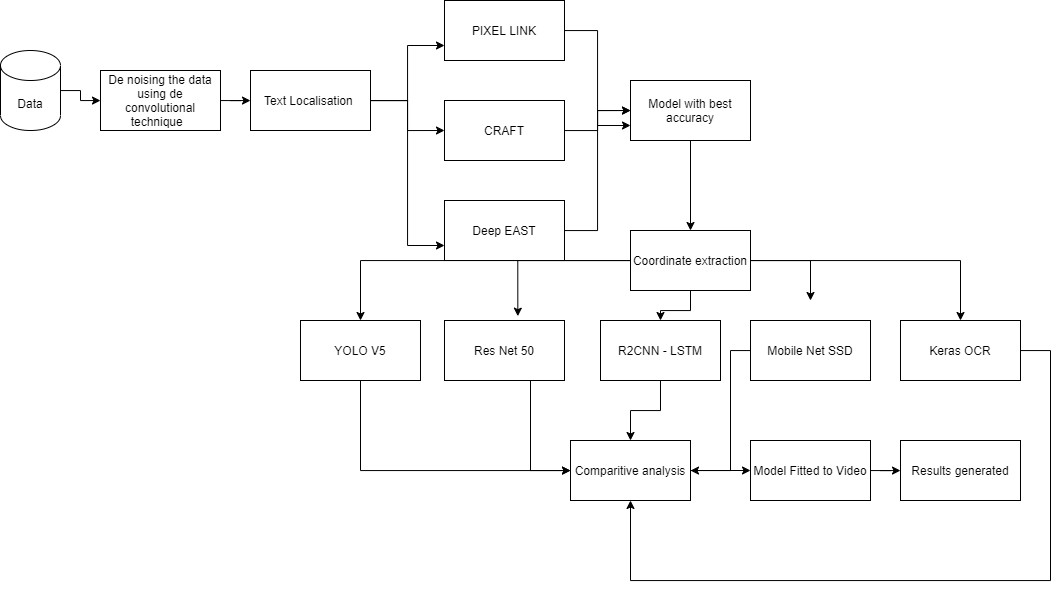

The diagram above was exported from draw.io. Its source (the exported page's mxGraphModel, read from the mxfile embedded in the PNG):
<mxGraphModel dx="2048" dy="575" grid="1" gridSize="10" guides="1" tooltips="1" connect="1" arrows="1" fold="1" page="1" pageScale="1" pageWidth="827" pageHeight="1169" math="0" shadow="0">
  <root>
    <mxCell id="0" />
    <mxCell id="1" parent="0" />
    <mxCell id="aKqKjqvpUblgX-Rdp6hu-27" value="" style="edgeStyle=orthogonalEdgeStyle;rounded=0;orthogonalLoop=1;jettySize=auto;html=1;" edge="1" parent="1" source="aKqKjqvpUblgX-Rdp6hu-1" target="aKqKjqvpUblgX-Rdp6hu-3">
      <mxGeometry relative="1" as="geometry" />
    </mxCell>
    <mxCell id="aKqKjqvpUblgX-Rdp6hu-1" value="De noising the data using de convolutional technique&amp;nbsp;&amp;nbsp;" style="rounded=0;whiteSpace=wrap;html=1;" vertex="1" parent="1">
      <mxGeometry x="70" y="80" width="120" height="60" as="geometry" />
    </mxCell>
    <mxCell id="aKqKjqvpUblgX-Rdp6hu-26" value="" style="edgeStyle=orthogonalEdgeStyle;rounded=0;orthogonalLoop=1;jettySize=auto;html=1;" edge="1" parent="1" source="aKqKjqvpUblgX-Rdp6hu-2" target="aKqKjqvpUblgX-Rdp6hu-1">
      <mxGeometry relative="1" as="geometry" />
    </mxCell>
    <mxCell id="aKqKjqvpUblgX-Rdp6hu-2" value="Data" style="shape=cylinder3;whiteSpace=wrap;html=1;boundedLbl=1;backgroundOutline=1;size=15;" vertex="1" parent="1">
      <mxGeometry x="-30" y="60" width="60" height="80" as="geometry" />
    </mxCell>
    <mxCell id="aKqKjqvpUblgX-Rdp6hu-7" style="edgeStyle=orthogonalEdgeStyle;rounded=0;orthogonalLoop=1;jettySize=auto;html=1;entryX=0;entryY=0.75;entryDx=0;entryDy=0;" edge="1" parent="1" source="aKqKjqvpUblgX-Rdp6hu-3" target="aKqKjqvpUblgX-Rdp6hu-6">
      <mxGeometry relative="1" as="geometry" />
    </mxCell>
    <mxCell id="aKqKjqvpUblgX-Rdp6hu-8" style="edgeStyle=orthogonalEdgeStyle;rounded=0;orthogonalLoop=1;jettySize=auto;html=1;entryX=0;entryY=0.5;entryDx=0;entryDy=0;" edge="1" parent="1" source="aKqKjqvpUblgX-Rdp6hu-3" target="aKqKjqvpUblgX-Rdp6hu-5">
      <mxGeometry relative="1" as="geometry" />
    </mxCell>
    <mxCell id="aKqKjqvpUblgX-Rdp6hu-9" style="edgeStyle=orthogonalEdgeStyle;rounded=0;orthogonalLoop=1;jettySize=auto;html=1;entryX=0;entryY=0.75;entryDx=0;entryDy=0;" edge="1" parent="1" source="aKqKjqvpUblgX-Rdp6hu-3" target="aKqKjqvpUblgX-Rdp6hu-4">
      <mxGeometry relative="1" as="geometry" />
    </mxCell>
    <mxCell id="aKqKjqvpUblgX-Rdp6hu-3" value="Text Localisation&amp;nbsp;" style="rounded=0;whiteSpace=wrap;html=1;" vertex="1" parent="1">
      <mxGeometry x="220" y="80" width="120" height="60" as="geometry" />
    </mxCell>
    <mxCell id="aKqKjqvpUblgX-Rdp6hu-13" style="edgeStyle=orthogonalEdgeStyle;rounded=0;orthogonalLoop=1;jettySize=auto;html=1;entryX=0;entryY=0.5;entryDx=0;entryDy=0;" edge="1" parent="1" source="aKqKjqvpUblgX-Rdp6hu-4" target="aKqKjqvpUblgX-Rdp6hu-10">
      <mxGeometry relative="1" as="geometry" />
    </mxCell>
    <mxCell id="aKqKjqvpUblgX-Rdp6hu-4" value="Deep EAST" style="rounded=0;whiteSpace=wrap;html=1;" vertex="1" parent="1">
      <mxGeometry x="414" y="210" width="120" height="60" as="geometry" />
    </mxCell>
    <mxCell id="aKqKjqvpUblgX-Rdp6hu-12" style="edgeStyle=orthogonalEdgeStyle;rounded=0;orthogonalLoop=1;jettySize=auto;html=1;" edge="1" parent="1" source="aKqKjqvpUblgX-Rdp6hu-5" target="aKqKjqvpUblgX-Rdp6hu-10">
      <mxGeometry relative="1" as="geometry" />
    </mxCell>
    <mxCell id="aKqKjqvpUblgX-Rdp6hu-5" value="CRAFT" style="rounded=0;whiteSpace=wrap;html=1;" vertex="1" parent="1">
      <mxGeometry x="414" y="110" width="120" height="60" as="geometry" />
    </mxCell>
    <mxCell id="aKqKjqvpUblgX-Rdp6hu-11" style="edgeStyle=orthogonalEdgeStyle;rounded=0;orthogonalLoop=1;jettySize=auto;html=1;entryX=0;entryY=0.75;entryDx=0;entryDy=0;" edge="1" parent="1" source="aKqKjqvpUblgX-Rdp6hu-6" target="aKqKjqvpUblgX-Rdp6hu-10">
      <mxGeometry relative="1" as="geometry" />
    </mxCell>
    <mxCell id="aKqKjqvpUblgX-Rdp6hu-6" value="PIXEL LINK" style="rounded=0;whiteSpace=wrap;html=1;" vertex="1" parent="1">
      <mxGeometry x="414" y="10" width="120" height="60" as="geometry" />
    </mxCell>
    <mxCell id="aKqKjqvpUblgX-Rdp6hu-15" style="edgeStyle=orthogonalEdgeStyle;rounded=0;orthogonalLoop=1;jettySize=auto;html=1;entryX=0.5;entryY=0;entryDx=0;entryDy=0;" edge="1" parent="1" source="aKqKjqvpUblgX-Rdp6hu-10" target="aKqKjqvpUblgX-Rdp6hu-14">
      <mxGeometry relative="1" as="geometry" />
    </mxCell>
    <mxCell id="aKqKjqvpUblgX-Rdp6hu-10" value="Model with best accuracy" style="rounded=0;whiteSpace=wrap;html=1;" vertex="1" parent="1">
      <mxGeometry x="600" y="90" width="120" height="60" as="geometry" />
    </mxCell>
    <mxCell id="aKqKjqvpUblgX-Rdp6hu-21" style="edgeStyle=orthogonalEdgeStyle;rounded=0;orthogonalLoop=1;jettySize=auto;html=1;" edge="1" parent="1" source="aKqKjqvpUblgX-Rdp6hu-14" target="aKqKjqvpUblgX-Rdp6hu-19">
      <mxGeometry relative="1" as="geometry" />
    </mxCell>
    <mxCell id="aKqKjqvpUblgX-Rdp6hu-22" style="edgeStyle=orthogonalEdgeStyle;rounded=0;orthogonalLoop=1;jettySize=auto;html=1;entryX=0.611;entryY=-0.072;entryDx=0;entryDy=0;entryPerimeter=0;" edge="1" parent="1" source="aKqKjqvpUblgX-Rdp6hu-14" target="aKqKjqvpUblgX-Rdp6hu-16">
      <mxGeometry relative="1" as="geometry" />
    </mxCell>
    <mxCell id="aKqKjqvpUblgX-Rdp6hu-23" value="" style="edgeStyle=orthogonalEdgeStyle;rounded=0;orthogonalLoop=1;jettySize=auto;html=1;" edge="1" parent="1" source="aKqKjqvpUblgX-Rdp6hu-14" target="aKqKjqvpUblgX-Rdp6hu-17">
      <mxGeometry relative="1" as="geometry" />
    </mxCell>
    <mxCell id="aKqKjqvpUblgX-Rdp6hu-24" style="edgeStyle=orthogonalEdgeStyle;rounded=0;orthogonalLoop=1;jettySize=auto;html=1;" edge="1" parent="1" source="aKqKjqvpUblgX-Rdp6hu-14">
      <mxGeometry relative="1" as="geometry">
        <mxPoint x="780" y="310" as="targetPoint" />
      </mxGeometry>
    </mxCell>
    <mxCell id="aKqKjqvpUblgX-Rdp6hu-25" style="edgeStyle=orthogonalEdgeStyle;rounded=0;orthogonalLoop=1;jettySize=auto;html=1;entryX=0.5;entryY=0;entryDx=0;entryDy=0;" edge="1" parent="1" source="aKqKjqvpUblgX-Rdp6hu-14" target="aKqKjqvpUblgX-Rdp6hu-20">
      <mxGeometry relative="1" as="geometry" />
    </mxCell>
    <mxCell id="aKqKjqvpUblgX-Rdp6hu-14" value="Coordinate extraction" style="rounded=0;whiteSpace=wrap;html=1;" vertex="1" parent="1">
      <mxGeometry x="600" y="240" width="120" height="60" as="geometry" />
    </mxCell>
    <mxCell id="aKqKjqvpUblgX-Rdp6hu-32" style="edgeStyle=orthogonalEdgeStyle;rounded=0;orthogonalLoop=1;jettySize=auto;html=1;" edge="1" parent="1" source="aKqKjqvpUblgX-Rdp6hu-16" target="aKqKjqvpUblgX-Rdp6hu-28">
      <mxGeometry relative="1" as="geometry">
        <Array as="points">
          <mxPoint x="500" y="480" />
        </Array>
      </mxGeometry>
    </mxCell>
    <mxCell id="aKqKjqvpUblgX-Rdp6hu-16" value="Res Net 50" style="rounded=0;whiteSpace=wrap;html=1;" vertex="1" parent="1">
      <mxGeometry x="414" y="330" width="120" height="60" as="geometry" />
    </mxCell>
    <mxCell id="aKqKjqvpUblgX-Rdp6hu-33" value="" style="edgeStyle=orthogonalEdgeStyle;rounded=0;orthogonalLoop=1;jettySize=auto;html=1;" edge="1" parent="1" source="aKqKjqvpUblgX-Rdp6hu-17" target="aKqKjqvpUblgX-Rdp6hu-28">
      <mxGeometry relative="1" as="geometry" />
    </mxCell>
    <mxCell id="aKqKjqvpUblgX-Rdp6hu-17" value="R2CNN - LSTM" style="rounded=0;whiteSpace=wrap;html=1;" vertex="1" parent="1">
      <mxGeometry x="570" y="330" width="120" height="60" as="geometry" />
    </mxCell>
    <mxCell id="aKqKjqvpUblgX-Rdp6hu-34" style="edgeStyle=orthogonalEdgeStyle;rounded=0;orthogonalLoop=1;jettySize=auto;html=1;" edge="1" parent="1" source="aKqKjqvpUblgX-Rdp6hu-18" target="aKqKjqvpUblgX-Rdp6hu-28">
      <mxGeometry relative="1" as="geometry">
        <Array as="points">
          <mxPoint x="700" y="360" />
          <mxPoint x="700" y="480" />
        </Array>
      </mxGeometry>
    </mxCell>
    <mxCell id="aKqKjqvpUblgX-Rdp6hu-18" value="Mobile Net SSD" style="rounded=0;whiteSpace=wrap;html=1;" vertex="1" parent="1">
      <mxGeometry x="720" y="330" width="120" height="60" as="geometry" />
    </mxCell>
    <mxCell id="aKqKjqvpUblgX-Rdp6hu-31" style="edgeStyle=orthogonalEdgeStyle;rounded=0;orthogonalLoop=1;jettySize=auto;html=1;" edge="1" parent="1" source="aKqKjqvpUblgX-Rdp6hu-19" target="aKqKjqvpUblgX-Rdp6hu-28">
      <mxGeometry relative="1" as="geometry">
        <Array as="points">
          <mxPoint x="330" y="480" />
        </Array>
      </mxGeometry>
    </mxCell>
    <mxCell id="aKqKjqvpUblgX-Rdp6hu-19" value="YOLO V5" style="rounded=0;whiteSpace=wrap;html=1;" vertex="1" parent="1">
      <mxGeometry x="270" y="330" width="120" height="60" as="geometry" />
    </mxCell>
    <mxCell id="aKqKjqvpUblgX-Rdp6hu-35" style="edgeStyle=orthogonalEdgeStyle;rounded=0;orthogonalLoop=1;jettySize=auto;html=1;" edge="1" parent="1" source="aKqKjqvpUblgX-Rdp6hu-20" target="aKqKjqvpUblgX-Rdp6hu-28">
      <mxGeometry relative="1" as="geometry">
        <Array as="points">
          <mxPoint x="1020" y="360" />
          <mxPoint x="1020" y="590" />
          <mxPoint x="600" y="590" />
        </Array>
      </mxGeometry>
    </mxCell>
    <mxCell id="aKqKjqvpUblgX-Rdp6hu-20" value="Keras OCR" style="rounded=0;whiteSpace=wrap;html=1;" vertex="1" parent="1">
      <mxGeometry x="870" y="330" width="120" height="60" as="geometry" />
    </mxCell>
    <mxCell id="aKqKjqvpUblgX-Rdp6hu-36" value="" style="edgeStyle=orthogonalEdgeStyle;rounded=0;orthogonalLoop=1;jettySize=auto;html=1;" edge="1" parent="1" source="aKqKjqvpUblgX-Rdp6hu-28" target="aKqKjqvpUblgX-Rdp6hu-29">
      <mxGeometry relative="1" as="geometry" />
    </mxCell>
    <mxCell id="aKqKjqvpUblgX-Rdp6hu-28" value="Comparitive analysis" style="rounded=0;whiteSpace=wrap;html=1;" vertex="1" parent="1">
      <mxGeometry x="540" y="450" width="120" height="60" as="geometry" />
    </mxCell>
    <mxCell id="aKqKjqvpUblgX-Rdp6hu-37" value="" style="edgeStyle=orthogonalEdgeStyle;rounded=0;orthogonalLoop=1;jettySize=auto;html=1;" edge="1" parent="1" source="aKqKjqvpUblgX-Rdp6hu-29" target="aKqKjqvpUblgX-Rdp6hu-30">
      <mxGeometry relative="1" as="geometry" />
    </mxCell>
    <mxCell id="aKqKjqvpUblgX-Rdp6hu-29" value="Model Fitted to Video" style="rounded=0;whiteSpace=wrap;html=1;" vertex="1" parent="1">
      <mxGeometry x="720" y="450" width="120" height="60" as="geometry" />
    </mxCell>
    <mxCell id="aKqKjqvpUblgX-Rdp6hu-30" value="Results generated" style="rounded=0;whiteSpace=wrap;html=1;" vertex="1" parent="1">
      <mxGeometry x="870" y="450" width="120" height="60" as="geometry" />
    </mxCell>
  </root>
</mxGraphModel>